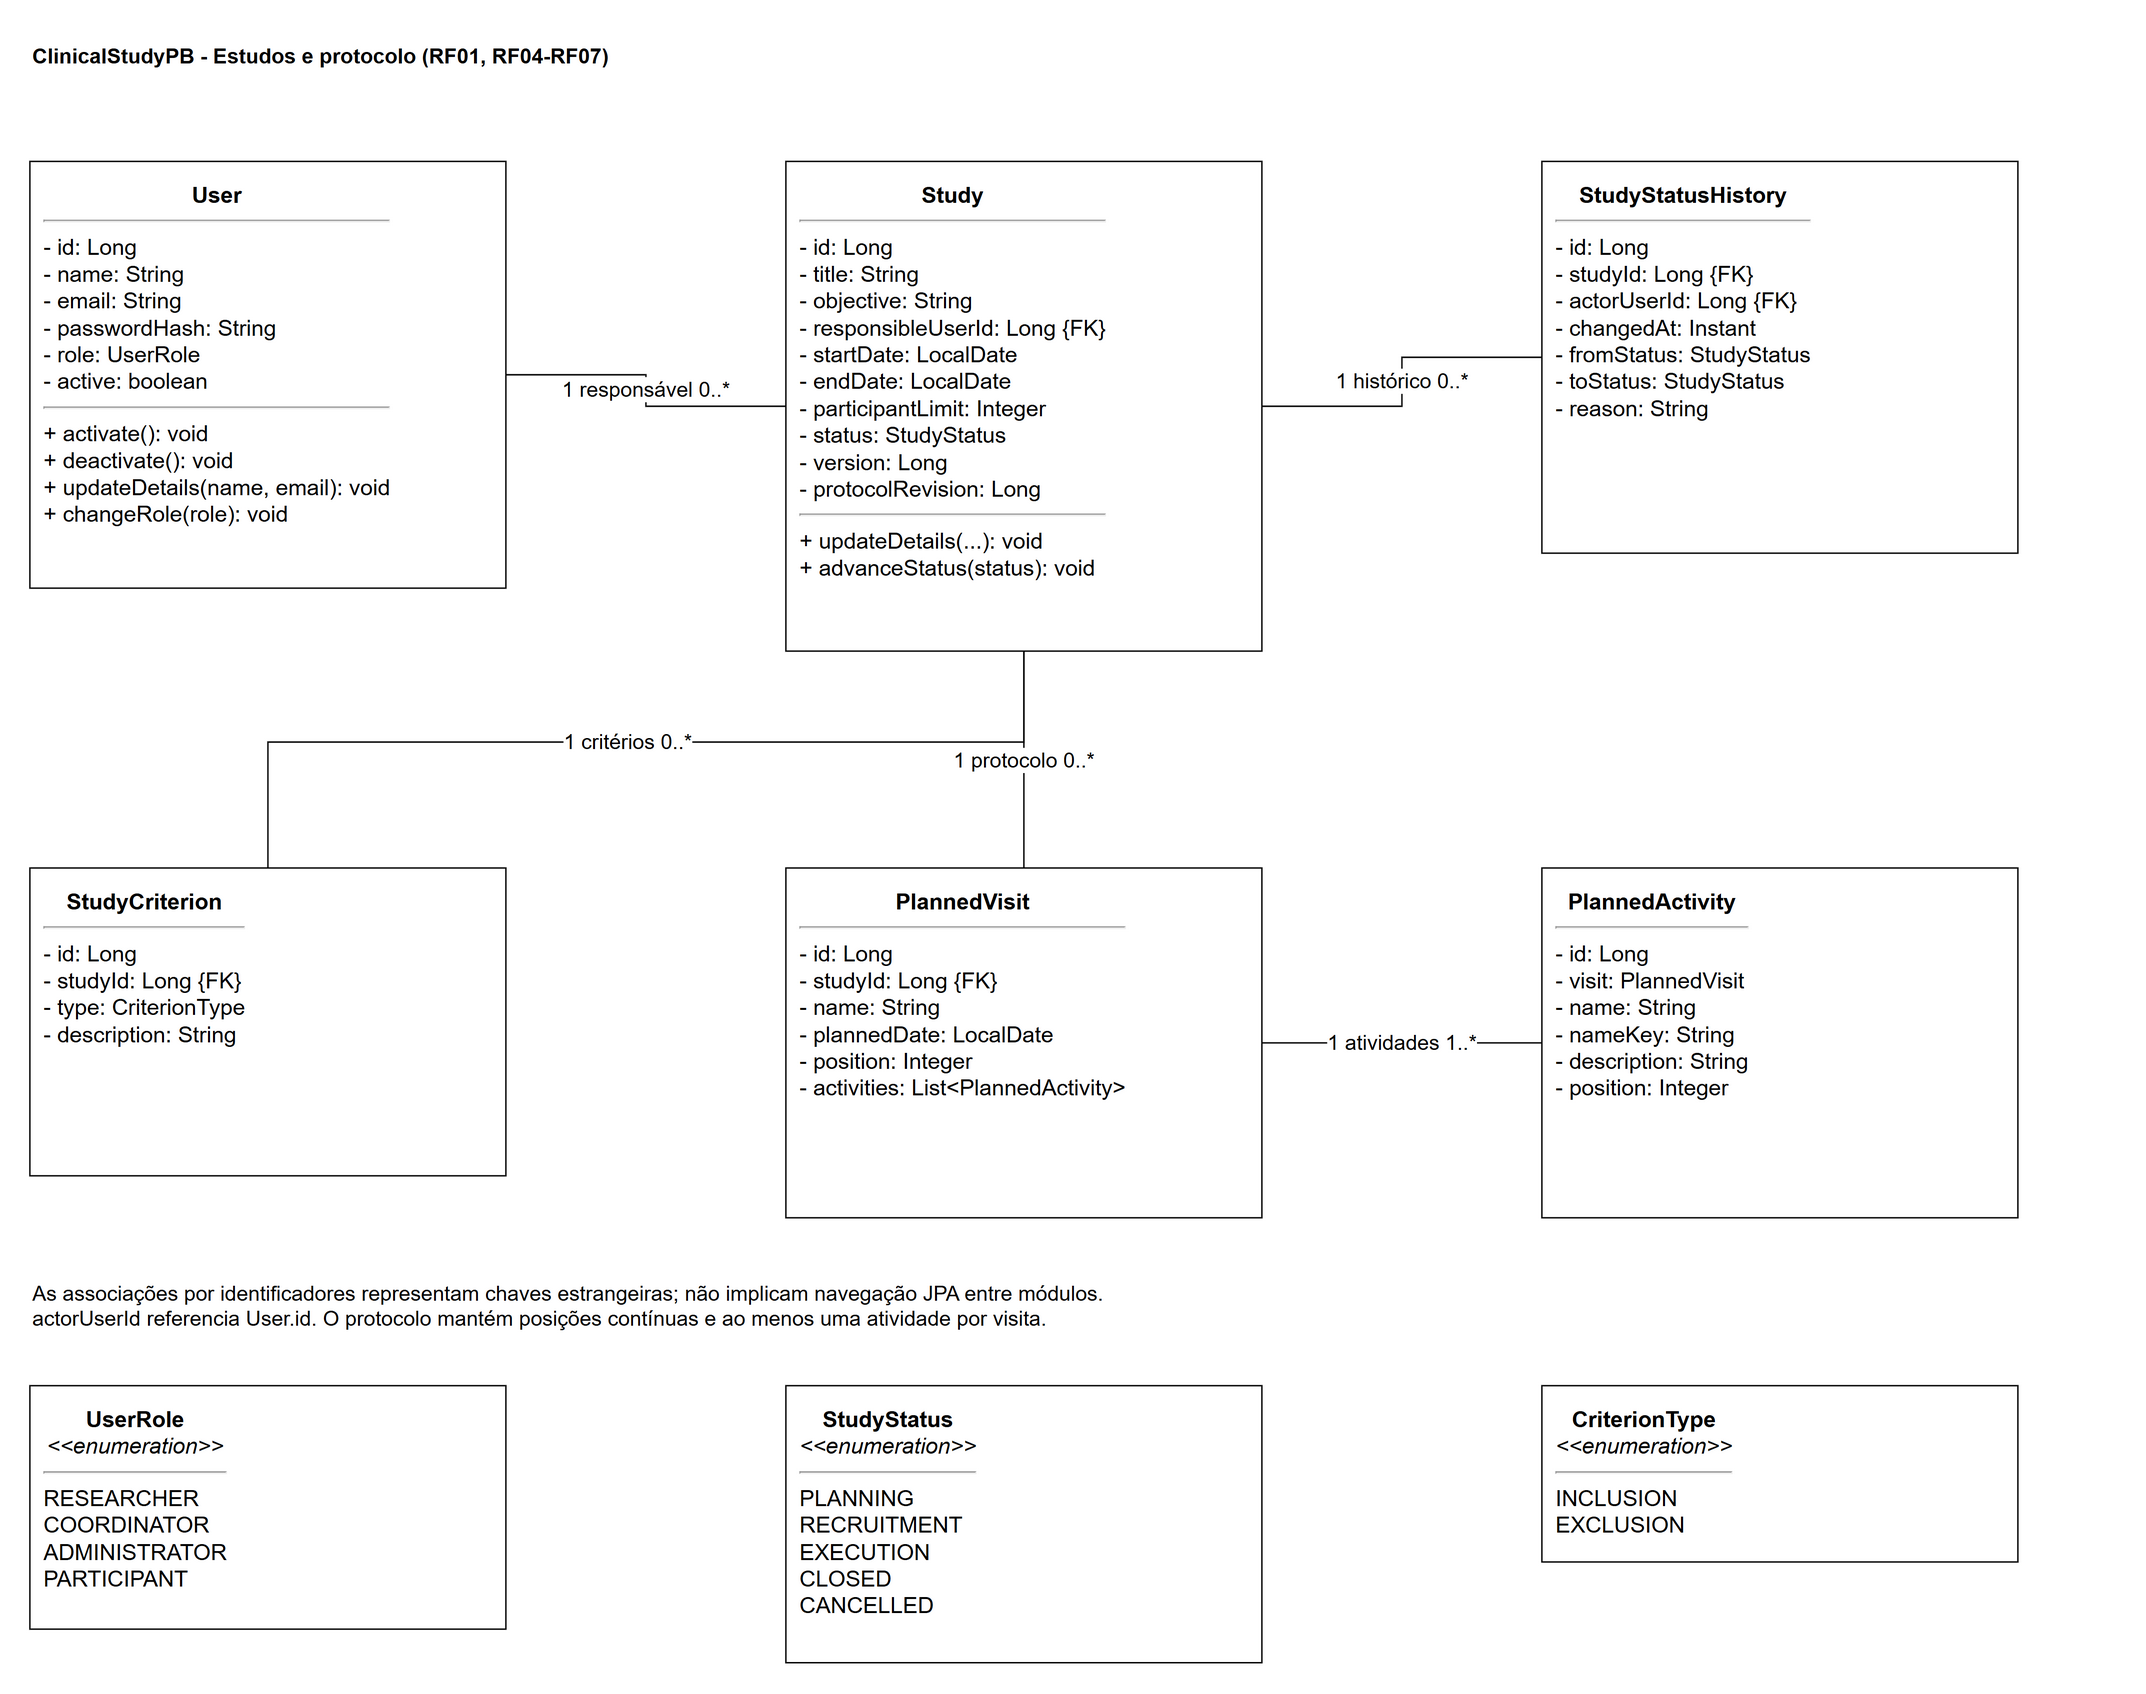

The diagram above was exported from draw.io. Its source (the exported page's mxGraphModel, read from the mxfile embedded in the PNG):
<mxGraphModel dx="1660" dy="1240" grid="1" gridSize="10" guides="1" tooltips="1" connect="1" arrows="1" fold="1" page="1" pageScale="1" pageWidth="1660" pageHeight="1240" math="0" shadow="0" background="#ffffff">
  <root>
    <mxCell id="0" />
    <mxCell id="1" parent="0" />
    <mxCell id="title" value="&lt;b&gt;ClinicalStudyPB - Estudos e protocolo (RF01, RF04-RF07)&lt;/b&gt;" style="text;html=1;whiteSpace=wrap;align=left;verticalAlign=middle;fontColor=#000000;fontSize=15;" vertex="1" parent="1">
      <mxGeometry x="60" y="20" width="1490" height="40" as="geometry" />
    </mxCell>
    <mxCell id="User" value="&lt;div style=&quot;text-align:center&quot;&gt;&lt;b&gt;User&lt;/b&gt;&lt;/div&gt;&lt;hr/&gt;&lt;div&gt;- id: Long&lt;/div&gt;&lt;div&gt;- name: String&lt;/div&gt;&lt;div&gt;- email: String&lt;/div&gt;&lt;div&gt;- passwordHash: String&lt;/div&gt;&lt;div&gt;- role: UserRole&lt;/div&gt;&lt;div&gt;- active: boolean&lt;/div&gt;&lt;hr/&gt;&lt;div&gt;+ activate(): void&lt;/div&gt;&lt;div&gt;+ deactivate(): void&lt;/div&gt;&lt;div&gt;+ updateDetails(name, email): void&lt;/div&gt;&lt;div&gt;+ changeRole(role): void&lt;/div&gt;" style="rounded=0;whiteSpace=wrap;html=1;align=left;verticalAlign=top;spacing=10;fillColor=#FFFFFF;strokeColor=#000000;strokeWidth=1;fontColor=#000000;fontSize=16;" vertex="1" parent="1">
      <mxGeometry x="60" y="115" width="340" height="305" as="geometry" />
    </mxCell>
    <mxCell id="Study" value="&lt;div style=&quot;text-align:center&quot;&gt;&lt;b&gt;Study&lt;/b&gt;&lt;/div&gt;&lt;hr/&gt;&lt;div&gt;- id: Long&lt;/div&gt;&lt;div&gt;- title: String&lt;/div&gt;&lt;div&gt;- objective: String&lt;/div&gt;&lt;div&gt;- responsibleUserId: Long {FK}&lt;/div&gt;&lt;div&gt;- startDate: LocalDate&lt;/div&gt;&lt;div&gt;- endDate: LocalDate&lt;/div&gt;&lt;div&gt;- participantLimit: Integer&lt;/div&gt;&lt;div&gt;- status: StudyStatus&lt;/div&gt;&lt;div&gt;- version: Long&lt;/div&gt;&lt;div&gt;- protocolRevision: Long&lt;/div&gt;&lt;hr/&gt;&lt;div&gt;+ updateDetails(...): void&lt;/div&gt;&lt;div&gt;+ advanceStatus(status): void&lt;/div&gt;" style="rounded=0;whiteSpace=wrap;html=1;align=left;verticalAlign=top;spacing=10;fillColor=#FFFFFF;strokeColor=#000000;strokeWidth=1;fontColor=#000000;fontSize=16;" vertex="1" parent="1">
      <mxGeometry x="600" y="115" width="340" height="350" as="geometry" />
    </mxCell>
    <mxCell id="StudyStatusHistory" value="&lt;div style=&quot;text-align:center&quot;&gt;&lt;b&gt;StudyStatusHistory&lt;/b&gt;&lt;/div&gt;&lt;hr/&gt;&lt;div&gt;- id: Long&lt;/div&gt;&lt;div&gt;- studyId: Long {FK}&lt;/div&gt;&lt;div&gt;- actorUserId: Long {FK}&lt;/div&gt;&lt;div&gt;- changedAt: Instant&lt;/div&gt;&lt;div&gt;- fromStatus: StudyStatus&lt;/div&gt;&lt;div&gt;- toStatus: StudyStatus&lt;/div&gt;&lt;div&gt;- reason: String&lt;/div&gt;" style="rounded=0;whiteSpace=wrap;html=1;align=left;verticalAlign=top;spacing=10;fillColor=#FFFFFF;strokeColor=#000000;strokeWidth=1;fontColor=#000000;fontSize=16;" vertex="1" parent="1">
      <mxGeometry x="1140" y="115" width="340" height="280" as="geometry" />
    </mxCell>
    <mxCell id="StudyCriterion" value="&lt;div style=&quot;text-align:center&quot;&gt;&lt;b&gt;StudyCriterion&lt;/b&gt;&lt;/div&gt;&lt;hr/&gt;&lt;div&gt;- id: Long&lt;/div&gt;&lt;div&gt;- studyId: Long {FK}&lt;/div&gt;&lt;div&gt;- type: CriterionType&lt;/div&gt;&lt;div&gt;- description: String&lt;/div&gt;" style="rounded=0;whiteSpace=wrap;html=1;align=left;verticalAlign=top;spacing=10;fillColor=#FFFFFF;strokeColor=#000000;strokeWidth=1;fontColor=#000000;fontSize=16;" vertex="1" parent="1">
      <mxGeometry x="60" y="620" width="340" height="220" as="geometry" />
    </mxCell>
    <mxCell id="PlannedVisit" value="&lt;div style=&quot;text-align:center&quot;&gt;&lt;b&gt;PlannedVisit&lt;/b&gt;&lt;/div&gt;&lt;hr/&gt;&lt;div&gt;- id: Long&lt;/div&gt;&lt;div&gt;- studyId: Long {FK}&lt;/div&gt;&lt;div&gt;- name: String&lt;/div&gt;&lt;div&gt;- plannedDate: LocalDate&lt;/div&gt;&lt;div&gt;- position: Integer&lt;/div&gt;&lt;div&gt;- activities: List&amp;lt;PlannedActivity&amp;gt;&lt;/div&gt;" style="rounded=0;whiteSpace=wrap;html=1;align=left;verticalAlign=top;spacing=10;fillColor=#FFFFFF;strokeColor=#000000;strokeWidth=1;fontColor=#000000;fontSize=16;" vertex="1" parent="1">
      <mxGeometry x="600" y="620" width="340" height="250" as="geometry" />
    </mxCell>
    <mxCell id="PlannedActivity" value="&lt;div style=&quot;text-align:center&quot;&gt;&lt;b&gt;PlannedActivity&lt;/b&gt;&lt;/div&gt;&lt;hr/&gt;&lt;div&gt;- id: Long&lt;/div&gt;&lt;div&gt;- visit: PlannedVisit&lt;/div&gt;&lt;div&gt;- name: String&lt;/div&gt;&lt;div&gt;- nameKey: String&lt;/div&gt;&lt;div&gt;- description: String&lt;/div&gt;&lt;div&gt;- position: Integer&lt;/div&gt;" style="rounded=0;whiteSpace=wrap;html=1;align=left;verticalAlign=top;spacing=10;fillColor=#FFFFFF;strokeColor=#000000;strokeWidth=1;fontColor=#000000;fontSize=16;" vertex="1" parent="1">
      <mxGeometry x="1140" y="620" width="340" height="250" as="geometry" />
    </mxCell>
    <mxCell id="edge-1" value="1  responsável  0..*" style="edgeStyle=orthogonalEdgeStyle;rounded=0;html=1;endArrow=none;strokeColor=#000000;fontColor=#000000;fontSize=15;labelBackgroundColor=#FFFFFF;" edge="1" parent="1" source="User" target="Study">
      <mxGeometry relative="1" as="geometry" />
    </mxCell>
    <mxCell id="edge-2" value="1  histórico  0..*" style="edgeStyle=orthogonalEdgeStyle;rounded=0;html=1;endArrow=none;strokeColor=#000000;fontColor=#000000;fontSize=15;labelBackgroundColor=#FFFFFF;" edge="1" parent="1" source="Study" target="StudyStatusHistory">
      <mxGeometry relative="1" as="geometry" />
    </mxCell>
    <mxCell id="edge-3" value="1  critérios  0..*" style="edgeStyle=orthogonalEdgeStyle;rounded=0;html=1;endArrow=none;strokeColor=#000000;fontColor=#000000;fontSize=15;labelBackgroundColor=#FFFFFF;" edge="1" parent="1" source="Study" target="StudyCriterion">
      <mxGeometry relative="1" as="geometry">
        <Array as="points">
          <mxPoint x="770" y="530" />
          <mxPoint x="230" y="530" />
        </Array>
      </mxGeometry>
    </mxCell>
    <mxCell id="edge-4" value="1  protocolo  0..*" style="edgeStyle=orthogonalEdgeStyle;rounded=0;html=1;endArrow=none;strokeColor=#000000;fontColor=#000000;fontSize=15;labelBackgroundColor=#FFFFFF;" edge="1" parent="1" source="Study" target="PlannedVisit">
      <mxGeometry relative="1" as="geometry" />
    </mxCell>
    <mxCell id="edge-5" value="1  atividades  1..*" style="edgeStyle=orthogonalEdgeStyle;rounded=0;html=1;endArrow=none;strokeColor=#000000;fontColor=#000000;fontSize=15;labelBackgroundColor=#FFFFFF;" edge="1" parent="1" source="PlannedVisit" target="PlannedActivity">
      <mxGeometry relative="1" as="geometry" />
    </mxCell>
    <mxCell id="UserRole" value="&lt;div style=&quot;text-align:center&quot;&gt;&lt;b&gt;UserRole&lt;/b&gt;&lt;br/&gt;&lt;i&gt;&amp;lt;&amp;lt;enumeration&amp;gt;&amp;gt;&lt;/i&gt;&lt;/div&gt;&lt;hr/&gt;&lt;div&gt;RESEARCHER&lt;/div&gt;&lt;div&gt;COORDINATOR&lt;/div&gt;&lt;div&gt;ADMINISTRATOR&lt;/div&gt;&lt;div&gt;PARTICIPANT&lt;/div&gt;" style="rounded=0;whiteSpace=wrap;html=1;align=left;verticalAlign=top;spacing=10;fillColor=#FFFFFF;strokeColor=#000000;strokeWidth=1;fontColor=#000000;fontSize=16;" vertex="1" parent="1">
      <mxGeometry x="60" y="990" width="340" height="174" as="geometry" />
    </mxCell>
    <mxCell id="StudyStatus" value="&lt;div style=&quot;text-align:center&quot;&gt;&lt;b&gt;StudyStatus&lt;/b&gt;&lt;br/&gt;&lt;i&gt;&amp;lt;&amp;lt;enumeration&amp;gt;&amp;gt;&lt;/i&gt;&lt;/div&gt;&lt;hr/&gt;&lt;div&gt;PLANNING&lt;/div&gt;&lt;div&gt;RECRUITMENT&lt;/div&gt;&lt;div&gt;EXECUTION&lt;/div&gt;&lt;div&gt;CLOSED&lt;/div&gt;&lt;div&gt;CANCELLED&lt;/div&gt;" style="rounded=0;whiteSpace=wrap;html=1;align=left;verticalAlign=top;spacing=10;fillColor=#FFFFFF;strokeColor=#000000;strokeWidth=1;fontColor=#000000;fontSize=16;" vertex="1" parent="1">
      <mxGeometry x="600" y="990" width="340" height="198" as="geometry" />
    </mxCell>
    <mxCell id="CriterionType" value="&lt;div style=&quot;text-align:center&quot;&gt;&lt;b&gt;CriterionType&lt;/b&gt;&lt;br/&gt;&lt;i&gt;&amp;lt;&amp;lt;enumeration&amp;gt;&amp;gt;&lt;/i&gt;&lt;/div&gt;&lt;hr/&gt;&lt;div&gt;INCLUSION&lt;/div&gt;&lt;div&gt;EXCLUSION&lt;/div&gt;" style="rounded=0;whiteSpace=wrap;html=1;align=left;verticalAlign=top;spacing=10;fillColor=#FFFFFF;strokeColor=#000000;strokeWidth=1;fontColor=#000000;fontSize=16;" vertex="1" parent="1">
      <mxGeometry x="1140" y="990" width="340" height="126" as="geometry" />
    </mxCell>
    <mxCell id="note" value="As associações por identificadores representam chaves estrangeiras; não implicam navegação JPA entre módulos.&lt;br/&gt;actorUserId referencia User.id. O protocolo mantém posições contínuas e ao menos uma atividade por visita." style="text;html=1;whiteSpace=wrap;align=left;verticalAlign=middle;fontColor=#000000;fontSize=15;" vertex="1" parent="1">
      <mxGeometry x="60" y="900" width="1460" height="65" as="geometry" />
    </mxCell>
  </root>
</mxGraphModel>